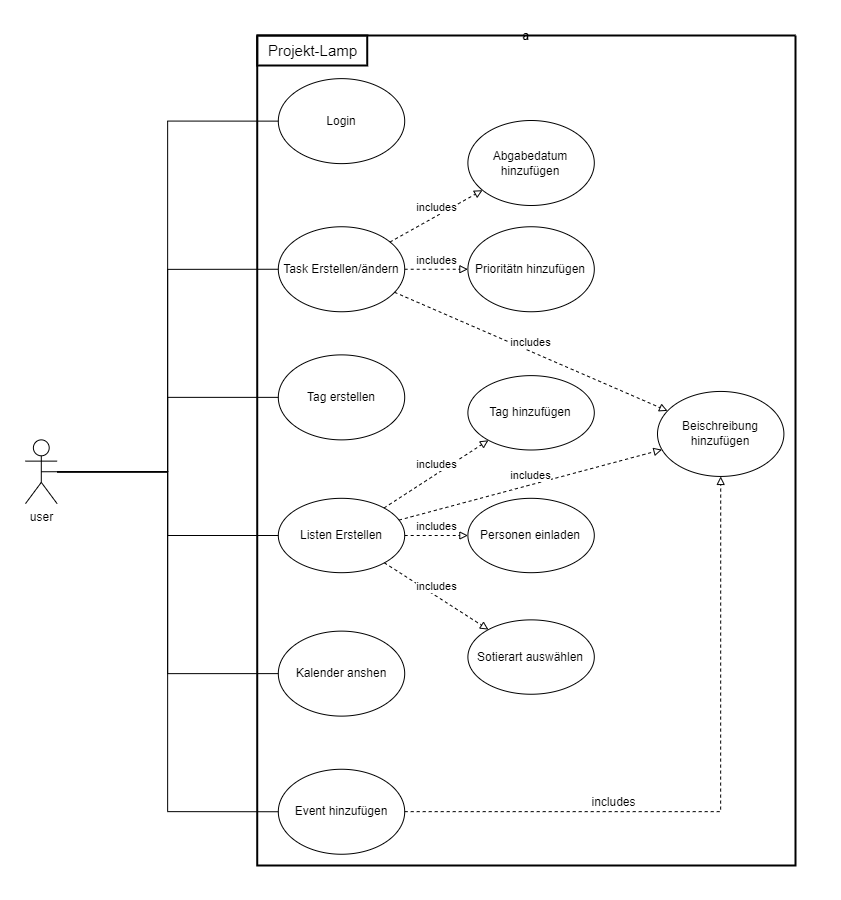

The diagram above was exported from draw.io. Its source (the exported page's mxGraphModel, read from the mxfile embedded in the PNG):
<mxGraphModel dx="1480" dy="866" grid="1" gridSize="10" guides="1" tooltips="1" connect="1" arrows="1" fold="1" page="1" pageScale="1" pageWidth="827" pageHeight="1169" math="0" shadow="0">
  <root>
    <mxCell id="0" />
    <mxCell id="1" parent="0" />
    <mxCell id="kA5sMLxX9V10JaXddLg6-1" value="" style="group" parent="1" vertex="1" connectable="0">
      <mxGeometry x="19" y="160" width="790" height="850" as="geometry" />
    </mxCell>
    <mxCell id="zJnxhdRJvh_4r7RChBlL-1" value="user" style="shape=umlActor;verticalLabelPosition=bottom;verticalAlign=top;html=1;outlineConnect=0;" parent="kA5sMLxX9V10JaXddLg6-1" vertex="1">
      <mxGeometry y="414.375" width="31.599999999999998" height="63.75" as="geometry" />
    </mxCell>
    <mxCell id="zJnxhdRJvh_4r7RChBlL-3" value="Login" style="ellipse;whiteSpace=wrap;html=1;" parent="kA5sMLxX9V10JaXddLg6-1" vertex="1">
      <mxGeometry x="252.79999999999998" y="53.125" width="126.39999999999999" height="85" as="geometry" />
    </mxCell>
    <mxCell id="zJnxhdRJvh_4r7RChBlL-36" style="rounded=0;orthogonalLoop=1;jettySize=auto;html=1;entryX=0;entryY=0.5;entryDx=0;entryDy=0;endArrow=none;endFill=0;edgeStyle=orthogonalEdgeStyle;" parent="kA5sMLxX9V10JaXddLg6-1" source="zJnxhdRJvh_4r7RChBlL-1" target="zJnxhdRJvh_4r7RChBlL-3" edge="1">
      <mxGeometry relative="1" as="geometry">
        <mxPoint x="252.79999999999998" y="85" as="targetPoint" />
      </mxGeometry>
    </mxCell>
    <mxCell id="zJnxhdRJvh_4r7RChBlL-5" value="Listen Erstellen" style="ellipse;whiteSpace=wrap;html=1;" parent="kA5sMLxX9V10JaXddLg6-1" vertex="1">
      <mxGeometry x="252.79999999999998" y="472.8125" width="126.39999999999999" height="74.375" as="geometry" />
    </mxCell>
    <mxCell id="zJnxhdRJvh_4r7RChBlL-41" style="rounded=0;orthogonalLoop=1;jettySize=auto;html=1;entryX=0;entryY=0.5;entryDx=0;entryDy=0;endArrow=none;endFill=0;edgeStyle=orthogonalEdgeStyle;" parent="kA5sMLxX9V10JaXddLg6-1" source="zJnxhdRJvh_4r7RChBlL-1" target="zJnxhdRJvh_4r7RChBlL-5" edge="1">
      <mxGeometry relative="1" as="geometry" />
    </mxCell>
    <mxCell id="zJnxhdRJvh_4r7RChBlL-6" value="Event hinzufügen" style="ellipse;whiteSpace=wrap;html=1;" parent="kA5sMLxX9V10JaXddLg6-1" vertex="1">
      <mxGeometry x="252.79999999999998" y="743.75" width="126.39999999999999" height="85" as="geometry" />
    </mxCell>
    <mxCell id="zJnxhdRJvh_4r7RChBlL-43" style="rounded=0;orthogonalLoop=1;jettySize=auto;html=1;exitX=0.5;exitY=0.5;exitDx=0;exitDy=0;exitPerimeter=0;entryX=0;entryY=0.5;entryDx=0;entryDy=0;endArrow=none;endFill=0;edgeStyle=orthogonalEdgeStyle;" parent="kA5sMLxX9V10JaXddLg6-1" source="zJnxhdRJvh_4r7RChBlL-1" target="zJnxhdRJvh_4r7RChBlL-6" edge="1">
      <mxGeometry relative="1" as="geometry" />
    </mxCell>
    <mxCell id="zJnxhdRJvh_4r7RChBlL-7" value="Kalender anshen" style="ellipse;whiteSpace=wrap;html=1;" parent="kA5sMLxX9V10JaXddLg6-1" vertex="1">
      <mxGeometry x="252.79999999999998" y="605.625" width="126.39999999999999" height="85" as="geometry" />
    </mxCell>
    <mxCell id="zJnxhdRJvh_4r7RChBlL-42" style="rounded=0;orthogonalLoop=1;jettySize=auto;html=1;entryX=0;entryY=0.5;entryDx=0;entryDy=0;endArrow=none;endFill=0;edgeStyle=orthogonalEdgeStyle;" parent="kA5sMLxX9V10JaXddLg6-1" source="zJnxhdRJvh_4r7RChBlL-1" target="zJnxhdRJvh_4r7RChBlL-7" edge="1">
      <mxGeometry relative="1" as="geometry" />
    </mxCell>
    <mxCell id="zJnxhdRJvh_4r7RChBlL-25" value="Tag erstellen" style="ellipse;whiteSpace=wrap;html=1;" parent="kA5sMLxX9V10JaXddLg6-1" vertex="1">
      <mxGeometry x="252.79999999999998" y="329.375" width="126.39999999999999" height="85" as="geometry" />
    </mxCell>
    <mxCell id="zJnxhdRJvh_4r7RChBlL-39" style="rounded=0;orthogonalLoop=1;jettySize=auto;html=1;endArrow=none;endFill=0;edgeStyle=orthogonalEdgeStyle;" parent="kA5sMLxX9V10JaXddLg6-1" source="zJnxhdRJvh_4r7RChBlL-1" target="zJnxhdRJvh_4r7RChBlL-25" edge="1">
      <mxGeometry relative="1" as="geometry" />
    </mxCell>
    <mxCell id="zJnxhdRJvh_4r7RChBlL-33" value="a" style="swimlane;startSize=0;strokeWidth=2;container=1;collapsible=0;" parent="kA5sMLxX9V10JaXddLg6-1" vertex="1">
      <mxGeometry x="231.73" y="10" width="538.27" height="830" as="geometry" />
    </mxCell>
    <mxCell id="zJnxhdRJvh_4r7RChBlL-34" value="Projekt-Lamp" style="text;html=1;align=center;verticalAlign=middle;resizable=0;points=[];autosize=1;fontSize=15;strokeColor=default;strokeWidth=2;container=1;" parent="zJnxhdRJvh_4r7RChBlL-33" vertex="1">
      <mxGeometry width="110" height="30" as="geometry" />
    </mxCell>
    <mxCell id="zJnxhdRJvh_4r7RChBlL-4" value="Task Erstellen/ändern" style="ellipse;whiteSpace=wrap;html=1;" parent="zJnxhdRJvh_4r7RChBlL-33" vertex="1">
      <mxGeometry x="21.066666666666663" y="191.25" width="126.39999999999999" height="85" as="geometry" />
    </mxCell>
    <mxCell id="zJnxhdRJvh_4r7RChBlL-8" value="Abgabedatum hinzufügen" style="ellipse;whiteSpace=wrap;html=1;" parent="zJnxhdRJvh_4r7RChBlL-33" vertex="1">
      <mxGeometry x="210.66666666666669" y="85" width="126.39999999999999" height="85" as="geometry" />
    </mxCell>
    <mxCell id="zJnxhdRJvh_4r7RChBlL-10" value="Prioritätn hinzufügen" style="ellipse;whiteSpace=wrap;html=1;" parent="zJnxhdRJvh_4r7RChBlL-33" vertex="1">
      <mxGeometry x="210.66666666666669" y="191.25" width="126.39999999999999" height="85" as="geometry" />
    </mxCell>
    <mxCell id="zJnxhdRJvh_4r7RChBlL-23" value="Tag hinzufügen" style="ellipse;whiteSpace=wrap;html=1;" parent="zJnxhdRJvh_4r7RChBlL-33" vertex="1">
      <mxGeometry x="210.66666666666669" y="340.12" width="126.39999999999999" height="74.375" as="geometry" />
    </mxCell>
    <mxCell id="zJnxhdRJvh_4r7RChBlL-27" value="Personen einladen" style="ellipse;whiteSpace=wrap;html=1;" parent="zJnxhdRJvh_4r7RChBlL-33" vertex="1">
      <mxGeometry x="210.66666666666669" y="462.8125" width="126.39999999999999" height="74.375" as="geometry" />
    </mxCell>
    <mxCell id="zJnxhdRJvh_4r7RChBlL-31" value="Sotierart auswählen" style="ellipse;whiteSpace=wrap;html=1;" parent="zJnxhdRJvh_4r7RChBlL-33" vertex="1">
      <mxGeometry x="210.66666666666669" y="584.375" width="126.39999999999999" height="74.375" as="geometry" />
    </mxCell>
    <mxCell id="zJnxhdRJvh_4r7RChBlL-13" value="includes" style="rounded=0;orthogonalLoop=1;jettySize=auto;html=1;dashed=1;endArrow=block;endFill=0;verticalAlign=bottom;" parent="zJnxhdRJvh_4r7RChBlL-33" source="zJnxhdRJvh_4r7RChBlL-4" target="zJnxhdRJvh_4r7RChBlL-8" edge="1">
      <mxGeometry relative="1" as="geometry" />
    </mxCell>
    <mxCell id="zJnxhdRJvh_4r7RChBlL-14" value="includes" style="rounded=0;orthogonalLoop=1;jettySize=auto;html=1;dashed=1;endArrow=block;endFill=0;verticalAlign=bottom;" parent="zJnxhdRJvh_4r7RChBlL-33" source="zJnxhdRJvh_4r7RChBlL-4" target="zJnxhdRJvh_4r7RChBlL-10" edge="1">
      <mxGeometry relative="1" as="geometry" />
    </mxCell>
    <mxCell id="zJnxhdRJvh_4r7RChBlL-11" value="Beischreibung hinzufügen" style="ellipse;whiteSpace=wrap;html=1;" parent="zJnxhdRJvh_4r7RChBlL-33" vertex="1">
      <mxGeometry x="400.26666666666665" y="355.9375" width="126.39999999999999" height="85" as="geometry" />
    </mxCell>
    <mxCell id="zJnxhdRJvh_4r7RChBlL-15" value="includes" style="rounded=0;orthogonalLoop=1;jettySize=auto;html=1;dashed=1;endArrow=block;endFill=0;verticalAlign=bottom;" parent="zJnxhdRJvh_4r7RChBlL-33" source="zJnxhdRJvh_4r7RChBlL-4" target="zJnxhdRJvh_4r7RChBlL-11" edge="1">
      <mxGeometry relative="1" as="geometry" />
    </mxCell>
    <mxCell id="zJnxhdRJvh_4r7RChBlL-37" style="rounded=0;orthogonalLoop=1;jettySize=auto;html=1;entryX=0;entryY=0.5;entryDx=0;entryDy=0;endArrow=none;endFill=0;edgeStyle=orthogonalEdgeStyle;" parent="kA5sMLxX9V10JaXddLg6-1" source="zJnxhdRJvh_4r7RChBlL-1" target="zJnxhdRJvh_4r7RChBlL-4" edge="1">
      <mxGeometry relative="1" as="geometry" />
    </mxCell>
    <mxCell id="zJnxhdRJvh_4r7RChBlL-24" value="includes" style="rounded=0;orthogonalLoop=1;jettySize=auto;html=1;dashed=1;endArrow=block;endFill=0;verticalAlign=bottom;" parent="kA5sMLxX9V10JaXddLg6-1" source="zJnxhdRJvh_4r7RChBlL-5" target="zJnxhdRJvh_4r7RChBlL-23" edge="1">
      <mxGeometry relative="1" as="geometry" />
    </mxCell>
    <mxCell id="zJnxhdRJvh_4r7RChBlL-28" value="includes" style="rounded=0;orthogonalLoop=1;jettySize=auto;html=1;dashed=1;endArrow=block;endFill=0;verticalAlign=bottom;" parent="kA5sMLxX9V10JaXddLg6-1" source="zJnxhdRJvh_4r7RChBlL-5" target="zJnxhdRJvh_4r7RChBlL-27" edge="1">
      <mxGeometry relative="1" as="geometry" />
    </mxCell>
    <mxCell id="zJnxhdRJvh_4r7RChBlL-32" value="includes" style="rounded=0;orthogonalLoop=1;jettySize=auto;html=1;dashed=1;endArrow=block;endFill=0;verticalAlign=bottom;horizontal=1;" parent="kA5sMLxX9V10JaXddLg6-1" source="zJnxhdRJvh_4r7RChBlL-5" target="zJnxhdRJvh_4r7RChBlL-31" edge="1">
      <mxGeometry relative="1" as="geometry" />
    </mxCell>
    <mxCell id="zJnxhdRJvh_4r7RChBlL-21" value="includes" style="rounded=0;orthogonalLoop=1;jettySize=auto;html=1;dashed=1;endArrow=block;endFill=0;verticalAlign=bottom;" parent="kA5sMLxX9V10JaXddLg6-1" source="zJnxhdRJvh_4r7RChBlL-5" target="zJnxhdRJvh_4r7RChBlL-11" edge="1">
      <mxGeometry relative="1" as="geometry" />
    </mxCell>
    <mxCell id="zJnxhdRJvh_4r7RChBlL-29" value="includes" style="edgeStyle=orthogonalEdgeStyle;rounded=0;orthogonalLoop=1;jettySize=auto;html=1;dashed=1;endArrow=block;endFill=0;horizontal=1;verticalAlign=bottom;fontSize=12;" parent="kA5sMLxX9V10JaXddLg6-1" source="zJnxhdRJvh_4r7RChBlL-6" target="zJnxhdRJvh_4r7RChBlL-11" edge="1">
      <mxGeometry x="-0.3601" relative="1" as="geometry">
        <mxPoint as="offset" />
      </mxGeometry>
    </mxCell>
  </root>
</mxGraphModel>